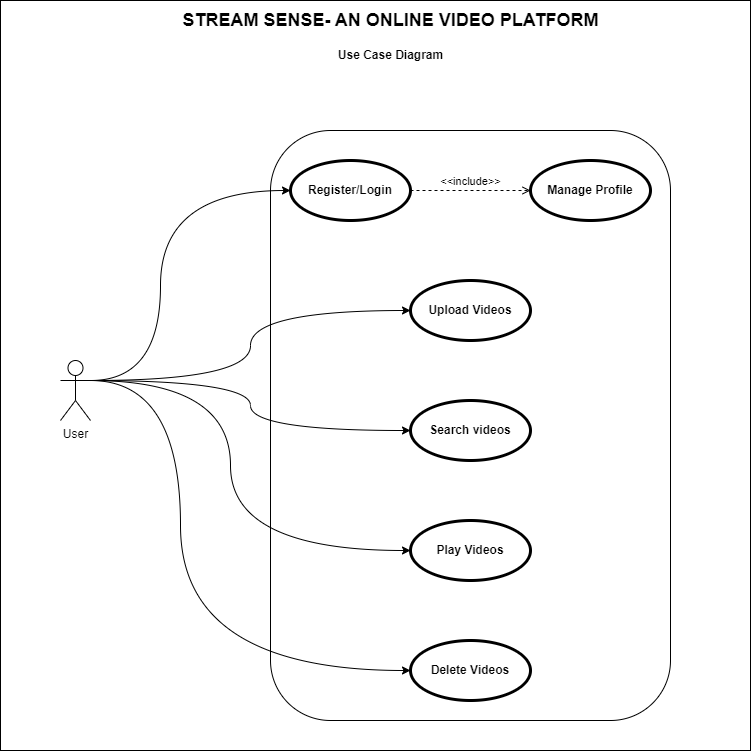

The diagram above was exported from draw.io. Its source (the exported page's mxGraphModel, read from the mxfile embedded in the PNG):
<mxGraphModel dx="1890" dy="1761" grid="1" gridSize="10" guides="1" tooltips="1" connect="1" arrows="1" fold="1" page="1" pageScale="1" pageWidth="850" pageHeight="1100" math="0" shadow="0">
  <root>
    <mxCell id="0" />
    <mxCell id="1" parent="0" />
    <mxCell id="Jst0CBPC5SWiSZ8geoDe-16" value="" style="whiteSpace=wrap;html=1;aspect=fixed;" vertex="1" parent="1">
      <mxGeometry x="-40" y="-160" width="750" height="750" as="geometry" />
    </mxCell>
    <mxCell id="Jst0CBPC5SWiSZ8geoDe-1" value="User" style="shape=umlActor;verticalLabelPosition=bottom;verticalAlign=top;html=1;outlineConnect=0;" vertex="1" parent="1">
      <mxGeometry x="20" y="200" width="30" height="60" as="geometry" />
    </mxCell>
    <mxCell id="Jst0CBPC5SWiSZ8geoDe-2" value="" style="rounded=1;whiteSpace=wrap;html=1;" vertex="1" parent="1">
      <mxGeometry x="230" y="-30" width="400" height="590" as="geometry" />
    </mxCell>
    <mxCell id="Jst0CBPC5SWiSZ8geoDe-3" value="Register/Login" style="shape=ellipse;html=1;strokeWidth=3;fontStyle=1;whiteSpace=wrap;align=center;perimeter=ellipsePerimeter;" vertex="1" parent="1">
      <mxGeometry x="250" width="120" height="60" as="geometry" />
    </mxCell>
    <mxCell id="Jst0CBPC5SWiSZ8geoDe-4" value="Upload Videos" style="shape=ellipse;html=1;strokeWidth=3;fontStyle=1;whiteSpace=wrap;align=center;perimeter=ellipsePerimeter;" vertex="1" parent="1">
      <mxGeometry x="370" y="120" width="120" height="60" as="geometry" />
    </mxCell>
    <mxCell id="Jst0CBPC5SWiSZ8geoDe-5" value="Search videos" style="shape=ellipse;html=1;strokeWidth=3;fontStyle=1;whiteSpace=wrap;align=center;perimeter=ellipsePerimeter;" vertex="1" parent="1">
      <mxGeometry x="370" y="240" width="120" height="60" as="geometry" />
    </mxCell>
    <mxCell id="Jst0CBPC5SWiSZ8geoDe-6" value="Play Videos" style="shape=ellipse;html=1;strokeWidth=3;fontStyle=1;whiteSpace=wrap;align=center;perimeter=ellipsePerimeter;" vertex="1" parent="1">
      <mxGeometry x="370" y="360" width="120" height="60" as="geometry" />
    </mxCell>
    <mxCell id="Jst0CBPC5SWiSZ8geoDe-7" value="Delete Videos" style="shape=ellipse;html=1;strokeWidth=3;fontStyle=1;whiteSpace=wrap;align=center;perimeter=ellipsePerimeter;" vertex="1" parent="1">
      <mxGeometry x="370" y="480" width="120" height="60" as="geometry" />
    </mxCell>
    <mxCell id="Jst0CBPC5SWiSZ8geoDe-8" value="&amp;lt;&amp;lt;include&amp;gt;&amp;gt;" style="edgeStyle=none;html=1;endArrow=open;verticalAlign=bottom;dashed=1;labelBackgroundColor=none;rounded=0;exitX=1;exitY=0.5;exitDx=0;exitDy=0;entryX=0;entryY=0.5;entryDx=0;entryDy=0;" edge="1" parent="1" source="Jst0CBPC5SWiSZ8geoDe-3" target="Jst0CBPC5SWiSZ8geoDe-9">
      <mxGeometry width="160" relative="1" as="geometry">
        <mxPoint x="320" y="190" as="sourcePoint" />
        <mxPoint x="480" y="190" as="targetPoint" />
      </mxGeometry>
    </mxCell>
    <mxCell id="Jst0CBPC5SWiSZ8geoDe-9" value="Manage Profile" style="shape=ellipse;html=1;strokeWidth=3;fontStyle=1;whiteSpace=wrap;align=center;perimeter=ellipsePerimeter;" vertex="1" parent="1">
      <mxGeometry x="490" width="120" height="60" as="geometry" />
    </mxCell>
    <mxCell id="Jst0CBPC5SWiSZ8geoDe-10" style="edgeStyle=orthogonalEdgeStyle;orthogonalLoop=1;jettySize=auto;html=1;exitX=1;exitY=0.3333333333333333;exitDx=0;exitDy=0;exitPerimeter=0;entryX=0;entryY=0.5;entryDx=0;entryDy=0;curved=1;" edge="1" parent="1" source="Jst0CBPC5SWiSZ8geoDe-1" target="Jst0CBPC5SWiSZ8geoDe-3">
      <mxGeometry relative="1" as="geometry">
        <Array as="points">
          <mxPoint x="120" y="220" />
          <mxPoint x="120" y="30" />
        </Array>
      </mxGeometry>
    </mxCell>
    <mxCell id="Jst0CBPC5SWiSZ8geoDe-11" style="edgeStyle=orthogonalEdgeStyle;orthogonalLoop=1;jettySize=auto;html=1;exitX=1;exitY=0.3333333333333333;exitDx=0;exitDy=0;exitPerimeter=0;entryX=0;entryY=0.5;entryDx=0;entryDy=0;curved=1;" edge="1" parent="1" source="Jst0CBPC5SWiSZ8geoDe-1" target="Jst0CBPC5SWiSZ8geoDe-4">
      <mxGeometry relative="1" as="geometry" />
    </mxCell>
    <mxCell id="Jst0CBPC5SWiSZ8geoDe-13" style="edgeStyle=orthogonalEdgeStyle;orthogonalLoop=1;jettySize=auto;html=1;exitX=1;exitY=0.3333333333333333;exitDx=0;exitDy=0;exitPerimeter=0;entryX=0;entryY=0.5;entryDx=0;entryDy=0;curved=1;" edge="1" parent="1" source="Jst0CBPC5SWiSZ8geoDe-1" target="Jst0CBPC5SWiSZ8geoDe-5">
      <mxGeometry relative="1" as="geometry">
        <Array as="points">
          <mxPoint x="210" y="220" />
          <mxPoint x="210" y="270" />
        </Array>
      </mxGeometry>
    </mxCell>
    <mxCell id="Jst0CBPC5SWiSZ8geoDe-14" style="edgeStyle=orthogonalEdgeStyle;orthogonalLoop=1;jettySize=auto;html=1;exitX=1;exitY=0.3333333333333333;exitDx=0;exitDy=0;exitPerimeter=0;entryX=0;entryY=0.5;entryDx=0;entryDy=0;curved=1;" edge="1" parent="1" source="Jst0CBPC5SWiSZ8geoDe-1" target="Jst0CBPC5SWiSZ8geoDe-6">
      <mxGeometry relative="1" as="geometry">
        <Array as="points">
          <mxPoint x="190" y="220" />
          <mxPoint x="190" y="390" />
        </Array>
      </mxGeometry>
    </mxCell>
    <mxCell id="Jst0CBPC5SWiSZ8geoDe-15" style="edgeStyle=orthogonalEdgeStyle;orthogonalLoop=1;jettySize=auto;html=1;exitX=1;exitY=0.3333333333333333;exitDx=0;exitDy=0;exitPerimeter=0;entryX=0;entryY=0.5;entryDx=0;entryDy=0;curved=1;" edge="1" parent="1" source="Jst0CBPC5SWiSZ8geoDe-1" target="Jst0CBPC5SWiSZ8geoDe-7">
      <mxGeometry relative="1" as="geometry">
        <Array as="points">
          <mxPoint x="140" y="220" />
          <mxPoint x="140" y="510" />
        </Array>
      </mxGeometry>
    </mxCell>
    <mxCell id="Jst0CBPC5SWiSZ8geoDe-17" value="&lt;b&gt;&lt;font style=&quot;font-size: 18px;&quot;&gt;STREAM SENSE- AN ONLINE VIDEO PLATFORM&lt;/font&gt;&lt;/b&gt;" style="text;html=1;align=center;verticalAlign=middle;resizable=0;points=[];autosize=1;strokeColor=none;fillColor=none;" vertex="1" parent="1">
      <mxGeometry x="130" y="-160" width="440" height="40" as="geometry" />
    </mxCell>
    <mxCell id="Jst0CBPC5SWiSZ8geoDe-18" value="&lt;b&gt;Use Case Diagram&lt;/b&gt;" style="text;html=1;align=center;verticalAlign=middle;resizable=0;points=[];autosize=1;strokeColor=none;fillColor=none;" vertex="1" parent="1">
      <mxGeometry x="285" y="-120" width="130" height="30" as="geometry" />
    </mxCell>
  </root>
</mxGraphModel>